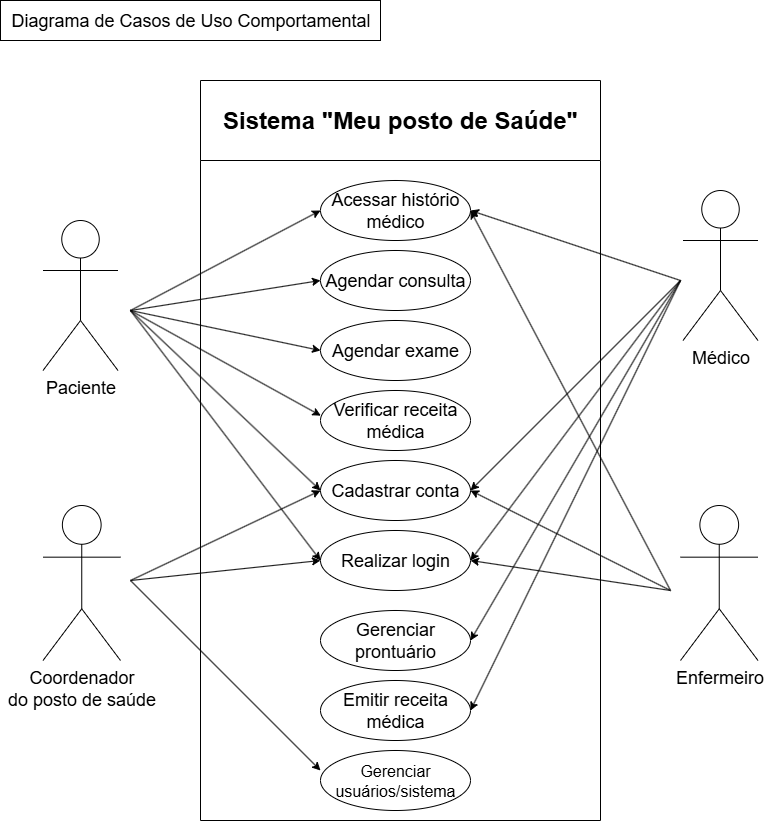

The diagram above was exported from draw.io. Its source (the exported page's mxGraphModel, read from the mxfile embedded in the PNG):
<mxGraphModel dx="2037" dy="2230" grid="1" gridSize="10" guides="1" tooltips="1" connect="1" arrows="1" fold="1" page="1" pageScale="1" pageWidth="827" pageHeight="1169" math="0" shadow="0">
  <root>
    <mxCell id="0" />
    <mxCell id="1" parent="0" />
    <mxCell id="k_DHxyyt-Dbyr2-88p-c-61" value="" style="group" vertex="1" connectable="0" parent="1">
      <mxGeometry x="35" y="-40" width="757.5" height="820" as="geometry" />
    </mxCell>
    <mxCell id="k_DHxyyt-Dbyr2-88p-c-59" value="" style="rounded=0;whiteSpace=wrap;html=1;" vertex="1" parent="k_DHxyyt-Dbyr2-88p-c-61">
      <mxGeometry width="380" height="40" as="geometry" />
    </mxCell>
    <mxCell id="k_DHxyyt-Dbyr2-88p-c-1" value="&lt;span style=&quot;font-size: 18px;&quot;&gt;Paciente&lt;/span&gt;" style="shape=umlActor;verticalLabelPosition=bottom;verticalAlign=top;html=1;outlineConnect=0;" vertex="1" parent="k_DHxyyt-Dbyr2-88p-c-61">
      <mxGeometry x="42.5" y="220" width="75" height="150" as="geometry" />
    </mxCell>
    <mxCell id="k_DHxyyt-Dbyr2-88p-c-11" value="&lt;font style=&quot;font-size: 24px;&quot;&gt;Sistema &quot;Meu posto de Saúde&quot;&lt;/font&gt;" style="swimlane;whiteSpace=wrap;html=1;startSize=80;" vertex="1" parent="k_DHxyyt-Dbyr2-88p-c-61">
      <mxGeometry x="200" y="80" width="400" height="740" as="geometry" />
    </mxCell>
    <mxCell id="k_DHxyyt-Dbyr2-88p-c-19" value="&lt;font style=&quot;font-size: 18px;&quot;&gt;Cadastrar conta&lt;/font&gt;" style="ellipse;whiteSpace=wrap;html=1;" vertex="1" parent="k_DHxyyt-Dbyr2-88p-c-11">
      <mxGeometry x="120" y="380" width="150" height="60" as="geometry" />
    </mxCell>
    <mxCell id="k_DHxyyt-Dbyr2-88p-c-21" value="&lt;font style=&quot;font-size: 18px;&quot;&gt;Realizar login&lt;/font&gt;" style="ellipse;whiteSpace=wrap;html=1;" vertex="1" parent="k_DHxyyt-Dbyr2-88p-c-11">
      <mxGeometry x="120" y="450" width="150" height="60" as="geometry" />
    </mxCell>
    <mxCell id="k_DHxyyt-Dbyr2-88p-c-22" value="&lt;font style=&quot;font-size: 18px;&quot;&gt;Agendar consulta&lt;/font&gt;" style="ellipse;whiteSpace=wrap;html=1;" vertex="1" parent="k_DHxyyt-Dbyr2-88p-c-11">
      <mxGeometry x="120" y="170" width="150" height="60" as="geometry" />
    </mxCell>
    <mxCell id="k_DHxyyt-Dbyr2-88p-c-24" value="&lt;font style=&quot;font-size: 18px;&quot;&gt;Agendar exame&lt;/font&gt;" style="ellipse;whiteSpace=wrap;html=1;" vertex="1" parent="k_DHxyyt-Dbyr2-88p-c-11">
      <mxGeometry x="120" y="240" width="150" height="60" as="geometry" />
    </mxCell>
    <mxCell id="k_DHxyyt-Dbyr2-88p-c-25" value="&lt;font style=&quot;font-size: 18px;&quot;&gt;Acessar histório médico&lt;/font&gt;" style="ellipse;whiteSpace=wrap;html=1;" vertex="1" parent="k_DHxyyt-Dbyr2-88p-c-11">
      <mxGeometry x="120" y="100" width="150" height="60" as="geometry" />
    </mxCell>
    <mxCell id="k_DHxyyt-Dbyr2-88p-c-31" value="&lt;span style=&quot;font-size: 18px;&quot;&gt;Gerenciar prontuário&lt;/span&gt;" style="ellipse;whiteSpace=wrap;html=1;" vertex="1" parent="k_DHxyyt-Dbyr2-88p-c-11">
      <mxGeometry x="120" y="530" width="150" height="60" as="geometry" />
    </mxCell>
    <mxCell id="k_DHxyyt-Dbyr2-88p-c-32" value="&lt;font style=&quot;font-size: 18px;&quot;&gt;Emitir receita médica&lt;/font&gt;" style="ellipse;whiteSpace=wrap;html=1;" vertex="1" parent="k_DHxyyt-Dbyr2-88p-c-11">
      <mxGeometry x="120" y="600" width="150" height="60" as="geometry" />
    </mxCell>
    <mxCell id="k_DHxyyt-Dbyr2-88p-c-43" value="&lt;font style=&quot;font-size: 16px;&quot;&gt;Gerenciar usuários/sistema&lt;/font&gt;" style="ellipse;whiteSpace=wrap;html=1;" vertex="1" parent="k_DHxyyt-Dbyr2-88p-c-11">
      <mxGeometry x="120" y="670" width="150" height="60" as="geometry" />
    </mxCell>
    <mxCell id="k_DHxyyt-Dbyr2-88p-c-26" value="&lt;font style=&quot;font-size: 18px;&quot;&gt;Verificar receita médica&lt;/font&gt;" style="ellipse;whiteSpace=wrap;html=1;" vertex="1" parent="k_DHxyyt-Dbyr2-88p-c-11">
      <mxGeometry x="120" y="310" width="150" height="60" as="geometry" />
    </mxCell>
    <mxCell id="k_DHxyyt-Dbyr2-88p-c-47" value="" style="endArrow=classic;html=1;rounded=0;entryX=1;entryY=0.5;entryDx=0;entryDy=0;" edge="1" parent="k_DHxyyt-Dbyr2-88p-c-11" target="k_DHxyyt-Dbyr2-88p-c-21">
      <mxGeometry width="50" height="50" relative="1" as="geometry">
        <mxPoint x="470" y="510" as="sourcePoint" />
        <mxPoint x="450" y="460" as="targetPoint" />
      </mxGeometry>
    </mxCell>
    <mxCell id="k_DHxyyt-Dbyr2-88p-c-49" value="" style="endArrow=classic;html=1;rounded=0;entryX=1;entryY=0.5;entryDx=0;entryDy=0;" edge="1" parent="k_DHxyyt-Dbyr2-88p-c-11" target="k_DHxyyt-Dbyr2-88p-c-25">
      <mxGeometry width="50" height="50" relative="1" as="geometry">
        <mxPoint x="470" y="510" as="sourcePoint" />
        <mxPoint x="370" y="280" as="targetPoint" />
      </mxGeometry>
    </mxCell>
    <mxCell id="k_DHxyyt-Dbyr2-88p-c-50" value="" style="endArrow=classic;html=1;rounded=0;entryX=1;entryY=0.5;entryDx=0;entryDy=0;" edge="1" parent="k_DHxyyt-Dbyr2-88p-c-11" target="k_DHxyyt-Dbyr2-88p-c-25">
      <mxGeometry width="50" height="50" relative="1" as="geometry">
        <mxPoint x="480" y="200" as="sourcePoint" />
        <mxPoint x="350" y="240" as="targetPoint" />
      </mxGeometry>
    </mxCell>
    <mxCell id="k_DHxyyt-Dbyr2-88p-c-51" value="" style="endArrow=classic;html=1;rounded=0;" edge="1" parent="k_DHxyyt-Dbyr2-88p-c-11">
      <mxGeometry width="50" height="50" relative="1" as="geometry">
        <mxPoint x="480" y="200" as="sourcePoint" />
        <mxPoint x="270" y="410" as="targetPoint" />
      </mxGeometry>
    </mxCell>
    <mxCell id="k_DHxyyt-Dbyr2-88p-c-52" value="" style="endArrow=classic;html=1;rounded=0;entryX=1;entryY=0.5;entryDx=0;entryDy=0;" edge="1" parent="k_DHxyyt-Dbyr2-88p-c-11" target="k_DHxyyt-Dbyr2-88p-c-21">
      <mxGeometry width="50" height="50" relative="1" as="geometry">
        <mxPoint x="480" y="200" as="sourcePoint" />
        <mxPoint x="370" y="380" as="targetPoint" />
      </mxGeometry>
    </mxCell>
    <mxCell id="k_DHxyyt-Dbyr2-88p-c-53" value="" style="endArrow=classic;html=1;rounded=0;entryX=1;entryY=0.5;entryDx=0;entryDy=0;" edge="1" parent="k_DHxyyt-Dbyr2-88p-c-11" target="k_DHxyyt-Dbyr2-88p-c-31">
      <mxGeometry width="50" height="50" relative="1" as="geometry">
        <mxPoint x="480" y="200" as="sourcePoint" />
        <mxPoint x="330" y="550" as="targetPoint" />
      </mxGeometry>
    </mxCell>
    <mxCell id="k_DHxyyt-Dbyr2-88p-c-54" value="" style="endArrow=classic;html=1;rounded=0;entryX=1;entryY=0.5;entryDx=0;entryDy=0;" edge="1" parent="k_DHxyyt-Dbyr2-88p-c-11" target="k_DHxyyt-Dbyr2-88p-c-32">
      <mxGeometry width="50" height="50" relative="1" as="geometry">
        <mxPoint x="480" y="200" as="sourcePoint" />
        <mxPoint x="350" y="590" as="targetPoint" />
      </mxGeometry>
    </mxCell>
    <mxCell id="k_DHxyyt-Dbyr2-88p-c-23" value="&lt;span style=&quot;font-size: 18px;&quot;&gt;Enfermeiro&lt;/span&gt;" style="shape=umlActor;verticalLabelPosition=bottom;verticalAlign=top;html=1;outlineConnect=0;" vertex="1" parent="k_DHxyyt-Dbyr2-88p-c-61">
      <mxGeometry x="680" y="505" width="77.5" height="155" as="geometry" />
    </mxCell>
    <mxCell id="k_DHxyyt-Dbyr2-88p-c-28" value="&lt;span style=&quot;font-size: 18px;&quot;&gt;Coordenador&lt;/span&gt;&lt;div&gt;&lt;span style=&quot;font-size: 18px;&quot;&gt;do posto de saúde&lt;/span&gt;&lt;/div&gt;" style="shape=umlActor;verticalLabelPosition=bottom;verticalAlign=top;html=1;outlineConnect=0;" vertex="1" parent="k_DHxyyt-Dbyr2-88p-c-61">
      <mxGeometry x="42.5" y="505" width="77.5" height="155" as="geometry" />
    </mxCell>
    <mxCell id="k_DHxyyt-Dbyr2-88p-c-29" value="&lt;span style=&quot;font-size: 18px;&quot;&gt;Médico&lt;/span&gt;" style="shape=umlActor;verticalLabelPosition=bottom;verticalAlign=top;html=1;outlineConnect=0;" vertex="1" parent="k_DHxyyt-Dbyr2-88p-c-61">
      <mxGeometry x="682.5" y="190" width="75" height="150" as="geometry" />
    </mxCell>
    <mxCell id="k_DHxyyt-Dbyr2-88p-c-36" value="" style="endArrow=classic;html=1;rounded=0;entryX=0;entryY=0.5;entryDx=0;entryDy=0;" edge="1" parent="k_DHxyyt-Dbyr2-88p-c-61" target="k_DHxyyt-Dbyr2-88p-c-19">
      <mxGeometry width="50" height="50" relative="1" as="geometry">
        <mxPoint x="130" y="310" as="sourcePoint" />
        <mxPoint x="300" y="220" as="targetPoint" />
      </mxGeometry>
    </mxCell>
    <mxCell id="k_DHxyyt-Dbyr2-88p-c-37" value="" style="endArrow=classic;html=1;rounded=0;entryX=0;entryY=0.5;entryDx=0;entryDy=0;" edge="1" parent="k_DHxyyt-Dbyr2-88p-c-61" target="k_DHxyyt-Dbyr2-88p-c-21">
      <mxGeometry width="50" height="50" relative="1" as="geometry">
        <mxPoint x="130" y="310" as="sourcePoint" />
        <mxPoint x="400" y="330" as="targetPoint" />
      </mxGeometry>
    </mxCell>
    <mxCell id="k_DHxyyt-Dbyr2-88p-c-38" value="" style="endArrow=classic;html=1;rounded=0;entryX=0;entryY=0.5;entryDx=0;entryDy=0;" edge="1" parent="k_DHxyyt-Dbyr2-88p-c-61" target="k_DHxyyt-Dbyr2-88p-c-22">
      <mxGeometry width="50" height="50" relative="1" as="geometry">
        <mxPoint x="130" y="310" as="sourcePoint" />
        <mxPoint x="350" y="330" as="targetPoint" />
      </mxGeometry>
    </mxCell>
    <mxCell id="k_DHxyyt-Dbyr2-88p-c-39" value="" style="endArrow=classic;html=1;rounded=0;entryX=0;entryY=0.5;entryDx=0;entryDy=0;" edge="1" parent="k_DHxyyt-Dbyr2-88p-c-61" target="k_DHxyyt-Dbyr2-88p-c-24">
      <mxGeometry width="50" height="50" relative="1" as="geometry">
        <mxPoint x="130" y="310" as="sourcePoint" />
        <mxPoint x="420" y="410" as="targetPoint" />
      </mxGeometry>
    </mxCell>
    <mxCell id="k_DHxyyt-Dbyr2-88p-c-40" value="" style="endArrow=classic;html=1;rounded=0;entryX=0;entryY=0.5;entryDx=0;entryDy=0;" edge="1" parent="k_DHxyyt-Dbyr2-88p-c-61" target="k_DHxyyt-Dbyr2-88p-c-25">
      <mxGeometry width="50" height="50" relative="1" as="geometry">
        <mxPoint x="130" y="310" as="sourcePoint" />
        <mxPoint x="400" y="530" as="targetPoint" />
      </mxGeometry>
    </mxCell>
    <mxCell id="k_DHxyyt-Dbyr2-88p-c-42" value="" style="endArrow=classic;html=1;rounded=0;entryX=0;entryY=0.333;entryDx=0;entryDy=0;entryPerimeter=0;" edge="1" parent="k_DHxyyt-Dbyr2-88p-c-61" target="k_DHxyyt-Dbyr2-88p-c-43">
      <mxGeometry width="50" height="50" relative="1" as="geometry">
        <mxPoint x="130" y="580" as="sourcePoint" />
        <mxPoint x="270" y="590" as="targetPoint" />
      </mxGeometry>
    </mxCell>
    <mxCell id="k_DHxyyt-Dbyr2-88p-c-44" value="" style="endArrow=classic;html=1;rounded=0;" edge="1" parent="k_DHxyyt-Dbyr2-88p-c-61">
      <mxGeometry width="50" height="50" relative="1" as="geometry">
        <mxPoint x="130" y="580" as="sourcePoint" />
        <mxPoint x="320" y="560" as="targetPoint" />
      </mxGeometry>
    </mxCell>
    <mxCell id="k_DHxyyt-Dbyr2-88p-c-45" value="" style="endArrow=classic;html=1;rounded=0;entryX=0.002;entryY=0.419;entryDx=0;entryDy=0;entryPerimeter=0;" edge="1" parent="k_DHxyyt-Dbyr2-88p-c-61" target="k_DHxyyt-Dbyr2-88p-c-26">
      <mxGeometry width="50" height="50" relative="1" as="geometry">
        <mxPoint x="130" y="310" as="sourcePoint" />
        <mxPoint x="460" y="420" as="targetPoint" />
      </mxGeometry>
    </mxCell>
    <mxCell id="k_DHxyyt-Dbyr2-88p-c-46" value="" style="endArrow=classic;html=1;rounded=0;" edge="1" parent="k_DHxyyt-Dbyr2-88p-c-61">
      <mxGeometry width="50" height="50" relative="1" as="geometry">
        <mxPoint x="130" y="580" as="sourcePoint" />
        <mxPoint x="320" y="490" as="targetPoint" />
      </mxGeometry>
    </mxCell>
    <mxCell id="k_DHxyyt-Dbyr2-88p-c-48" value="" style="endArrow=classic;html=1;rounded=0;entryX=1;entryY=0.5;entryDx=0;entryDy=0;" edge="1" parent="k_DHxyyt-Dbyr2-88p-c-61" target="k_DHxyyt-Dbyr2-88p-c-19">
      <mxGeometry width="50" height="50" relative="1" as="geometry">
        <mxPoint x="670" y="590" as="sourcePoint" />
        <mxPoint x="680" y="460" as="targetPoint" />
      </mxGeometry>
    </mxCell>
    <mxCell id="k_DHxyyt-Dbyr2-88p-c-57" value="&lt;font style=&quot;font-size: 18px;&quot;&gt;Diagrama de Casos de Uso Comportamental&lt;/font&gt;" style="text;html=1;align=center;verticalAlign=middle;resizable=0;points=[];autosize=1;strokeColor=none;fillColor=none;" vertex="1" parent="k_DHxyyt-Dbyr2-88p-c-61">
      <mxGeometry width="380" height="40" as="geometry" />
    </mxCell>
  </root>
</mxGraphModel>